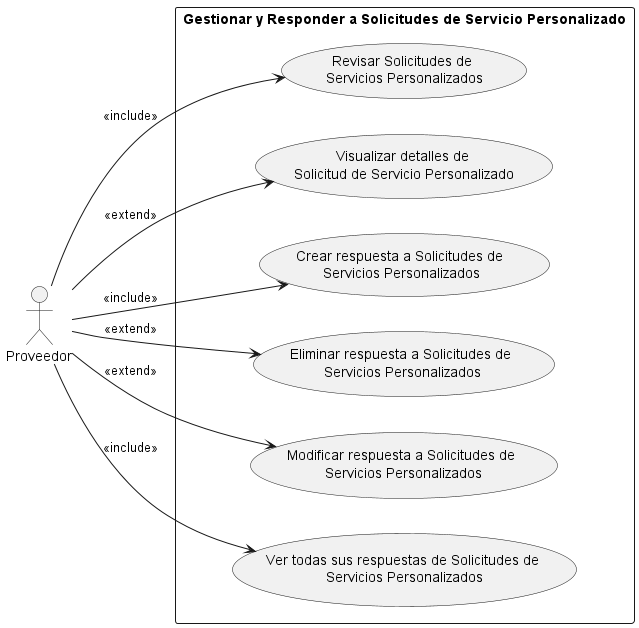

The diagram above was rendered by PlantUML. Its source (embedded in the PNG):
@startuml
left to right direction
actor "Proveedor"

rectangle "Gestionar y Responder a Solicitudes de Servicio Personalizado" {
    usecase "Revisar Solicitudes de \nServicios Personalizados" as cu1
    usecase "Visualizar detalles de \nSolicitud de Servicio Personalizado" as cu2
    usecase "Crear respuesta a Solicitudes de \nServicios Personalizados" as cu3

    usecase "Eliminar respuesta a Solicitudes de \nServicios Personalizados" as cu4
    usecase "Modificar respuesta a Solicitudes de \nServicios Personalizados" as cu5
    usecase "Ver todas sus respuestas de Solicitudes de \nServicios Personalizados" as cu6
}

Proveedor --> cu1 : <<include>>
Proveedor --> cu2 : <<extend>>
Proveedor --> cu3 : <<include>>
Proveedor --> cu4 : <<extend>>
Proveedor --> cu5 : <<extend>>
Proveedor --> cu6 : <<include>>


@enduml